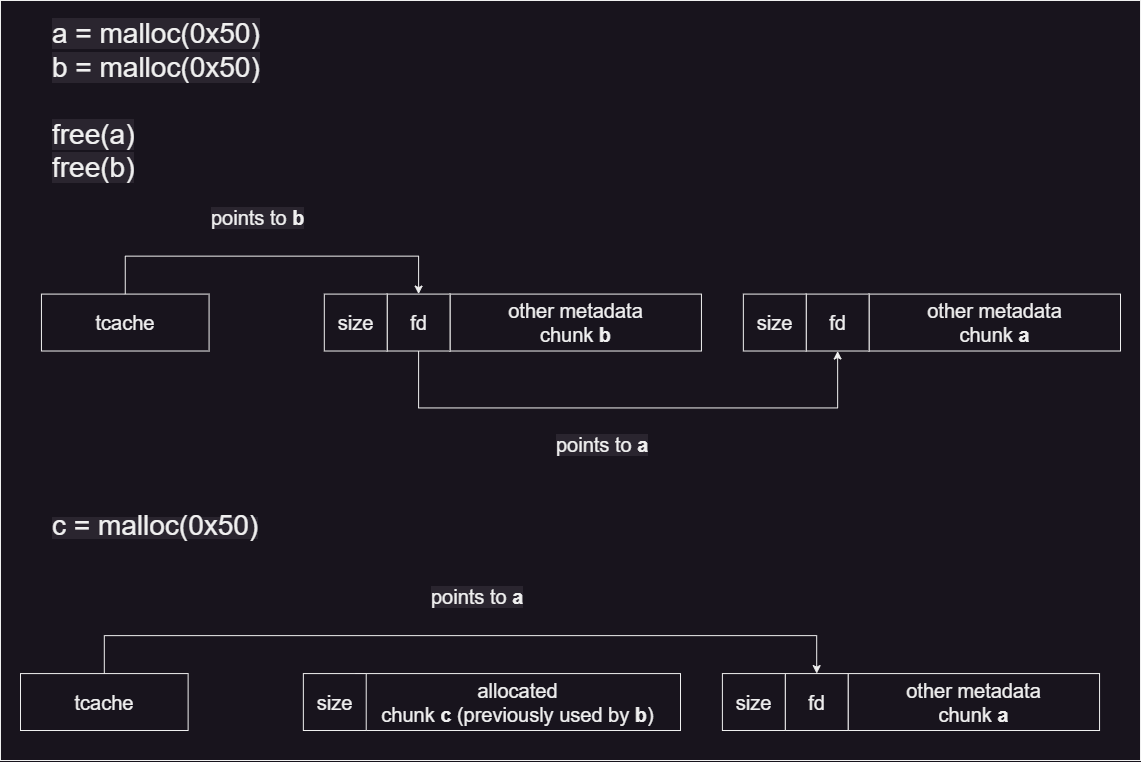

The diagram above was exported from draw.io. Its source (the exported page's mxGraphModel, read from the mxfile embedded in the PNG):
<mxGraphModel dx="1682" dy="955" grid="1" gridSize="10" guides="1" tooltips="1" connect="1" arrows="1" fold="1" page="1" pageScale="1" pageWidth="1200" pageHeight="1600" math="0" shadow="0">
  <root>
    <mxCell id="0" />
    <mxCell id="1" parent="0" />
    <mxCell id="8gB_yiJFDAFB_v6qX0t--1" value="" style="whiteSpace=wrap;html=1;" vertex="1" parent="1">
      <mxGeometry x="40" y="30" width="1140" height="760" as="geometry" />
    </mxCell>
    <mxCell id="4kv48cukJ1esjUSP5hUu-1" value="other metadata&lt;br style=&quot;font-size: 20px;&quot;&gt;chunk &lt;b style=&quot;font-size: 20px;&quot;&gt;b&lt;/b&gt;" style="rounded=0;whiteSpace=wrap;html=1;movable=1;resizable=1;rotatable=1;deletable=1;editable=1;locked=0;connectable=1;fontSize=20;" parent="1" vertex="1">
      <mxGeometry x="489.5238095238095" y="323.5897435897436" width="251.42857142857142" height="56.92307692307692" as="geometry" />
    </mxCell>
    <mxCell id="4kv48cukJ1esjUSP5hUu-2" value="fd" style="rounded=0;whiteSpace=wrap;html=1;movable=1;resizable=1;rotatable=1;deletable=1;editable=1;locked=0;connectable=1;fontSize=20;" parent="1" vertex="1">
      <mxGeometry x="426.6666666666667" y="323.5897435897436" width="62.857142857142854" height="56.92307692307692" as="geometry" />
    </mxCell>
    <mxCell id="4kv48cukJ1esjUSP5hUu-3" value="size" style="rounded=0;whiteSpace=wrap;html=1;movable=1;resizable=1;rotatable=1;deletable=1;editable=1;locked=0;connectable=1;fontSize=20;" parent="1" vertex="1">
      <mxGeometry x="363.8095238095238" y="323.5897435897436" width="62.857142857142854" height="56.92307692307692" as="geometry" />
    </mxCell>
    <mxCell id="4kv48cukJ1esjUSP5hUu-4" value="tcache" style="rounded=0;whiteSpace=wrap;html=1;movable=1;resizable=1;rotatable=1;deletable=1;editable=1;locked=0;connectable=1;fontSize=20;" parent="1" vertex="1">
      <mxGeometry x="80.95238095238095" y="323.5897435897436" width="167.61904761904762" height="56.92307692307692" as="geometry" />
    </mxCell>
    <mxCell id="4kv48cukJ1esjUSP5hUu-6" value="" style="endArrow=none;html=1;rounded=0;exitX=0.5;exitY=0;exitDx=0;exitDy=0;movable=1;resizable=1;rotatable=1;deletable=1;editable=1;locked=0;connectable=1;fontSize=20;" parent="1" source="4kv48cukJ1esjUSP5hUu-4" edge="1">
      <mxGeometry width="50" height="50" relative="1" as="geometry">
        <mxPoint x="101.9047619047619" y="323.5897435897436" as="sourcePoint" />
        <mxPoint x="164.76190476190476" y="285.64102564102564" as="targetPoint" />
      </mxGeometry>
    </mxCell>
    <mxCell id="4kv48cukJ1esjUSP5hUu-8" value="" style="endArrow=none;html=1;rounded=0;movable=1;resizable=1;rotatable=1;deletable=1;editable=1;locked=0;connectable=1;fontSize=20;" parent="1" edge="1">
      <mxGeometry width="50" height="50" relative="1" as="geometry">
        <mxPoint x="164.76190476190476" y="285.64102564102564" as="sourcePoint" />
        <mxPoint x="458.09523809523813" y="285.64102564102564" as="targetPoint" />
      </mxGeometry>
    </mxCell>
    <mxCell id="4kv48cukJ1esjUSP5hUu-9" value="" style="endArrow=classic;html=1;rounded=0;entryX=0.5;entryY=0;entryDx=0;entryDy=0;movable=1;resizable=1;rotatable=1;deletable=1;editable=1;locked=0;connectable=1;fontSize=20;" parent="1" target="4kv48cukJ1esjUSP5hUu-2" edge="1">
      <mxGeometry width="50" height="50" relative="1" as="geometry">
        <mxPoint x="458.09523809523813" y="285.64102564102564" as="sourcePoint" />
        <mxPoint x="39.04761904761905" y="361.53846153846155" as="targetPoint" />
      </mxGeometry>
    </mxCell>
    <mxCell id="4kv48cukJ1esjUSP5hUu-10" value="other metadata&lt;br style=&quot;font-size: 20px;&quot;&gt;chunk &lt;b style=&quot;font-size: 20px;&quot;&gt;a&lt;/b&gt;" style="rounded=0;whiteSpace=wrap;html=1;movable=1;resizable=1;rotatable=1;deletable=1;editable=1;locked=0;connectable=1;fontSize=20;" parent="1" vertex="1">
      <mxGeometry x="908.5714285714286" y="323.5897435897436" width="251.42857142857142" height="56.92307692307692" as="geometry" />
    </mxCell>
    <mxCell id="4kv48cukJ1esjUSP5hUu-11" value="fd" style="rounded=0;whiteSpace=wrap;html=1;movable=1;resizable=1;rotatable=1;deletable=1;editable=1;locked=0;connectable=1;fontSize=20;" parent="1" vertex="1">
      <mxGeometry x="845.7142857142857" y="323.5897435897436" width="62.857142857142854" height="56.92307692307692" as="geometry" />
    </mxCell>
    <mxCell id="4kv48cukJ1esjUSP5hUu-12" value="size" style="rounded=0;whiteSpace=wrap;html=1;movable=1;resizable=1;rotatable=1;deletable=1;editable=1;locked=0;connectable=1;fontSize=20;" parent="1" vertex="1">
      <mxGeometry x="782.8571428571428" y="323.5897435897436" width="62.857142857142854" height="56.92307692307692" as="geometry" />
    </mxCell>
    <mxCell id="4kv48cukJ1esjUSP5hUu-13" value="" style="endArrow=none;html=1;rounded=0;movable=1;resizable=1;rotatable=1;deletable=1;editable=1;locked=0;connectable=1;fontSize=20;" parent="1" edge="1">
      <mxGeometry width="50" height="50" relative="1" as="geometry">
        <mxPoint x="458.09523809523813" y="437.43589743589746" as="sourcePoint" />
        <mxPoint x="877.1428571428571" y="437.43589743589746" as="targetPoint" />
      </mxGeometry>
    </mxCell>
    <mxCell id="4kv48cukJ1esjUSP5hUu-14" value="" style="endArrow=none;html=1;rounded=0;entryX=0.5;entryY=1;entryDx=0;entryDy=0;movable=1;resizable=1;rotatable=1;deletable=1;editable=1;locked=0;connectable=1;fontSize=20;" parent="1" target="4kv48cukJ1esjUSP5hUu-2" edge="1">
      <mxGeometry width="50" height="50" relative="1" as="geometry">
        <mxPoint x="458.09523809523813" y="437.43589743589746" as="sourcePoint" />
        <mxPoint x="290.4761904761905" y="589.2307692307692" as="targetPoint" />
      </mxGeometry>
    </mxCell>
    <mxCell id="4kv48cukJ1esjUSP5hUu-15" value="" style="endArrow=classic;html=1;rounded=0;entryX=0.5;entryY=1;entryDx=0;entryDy=0;movable=1;resizable=1;rotatable=1;deletable=1;editable=1;locked=0;connectable=1;fontSize=20;" parent="1" target="4kv48cukJ1esjUSP5hUu-11" edge="1">
      <mxGeometry width="50" height="50" relative="1" as="geometry">
        <mxPoint x="877.1428571428571" y="437.43589743589746" as="sourcePoint" />
        <mxPoint x="1044.7619047619048" y="494.35897435897436" as="targetPoint" />
      </mxGeometry>
    </mxCell>
    <mxCell id="4kv48cukJ1esjUSP5hUu-17" value="&lt;span style=&quot;color: rgb(240, 240, 240); font-family: Helvetica; font-size: 28px; font-style: normal; font-variant-ligatures: normal; font-variant-caps: normal; font-weight: 400; letter-spacing: normal; orphans: 2; text-align: center; text-indent: 0px; text-transform: none; widows: 2; word-spacing: 0px; -webkit-text-stroke-width: 0px; background-color: rgb(42, 37, 47); text-decoration-thickness: initial; text-decoration-style: initial; text-decoration-color: initial; float: none; display: inline !important;&quot;&gt;a = malloc(0x50)&lt;br style=&quot;font-size: 28px;&quot;&gt;b = malloc(0x50)&lt;br style=&quot;font-size: 28px;&quot;&gt;&lt;br style=&quot;font-size: 28px;&quot;&gt;free(a)&lt;br style=&quot;font-size: 28px;&quot;&gt;free(b)&lt;br style=&quot;font-size: 28px;&quot;&gt;&lt;/span&gt;" style="text;whiteSpace=wrap;html=1;movable=1;resizable=1;rotatable=1;deletable=1;editable=1;locked=0;connectable=1;fontSize=28;container=0;" parent="1" vertex="1">
      <mxGeometry x="90.00238095238095" y="40" width="230.47619047619048" height="170.76923076923077" as="geometry" />
    </mxCell>
    <mxCell id="4kv48cukJ1esjUSP5hUu-18" value="&lt;span style=&quot;color: rgb(240, 240, 240); font-family: Helvetica; font-size: 20px; font-style: normal; font-variant-ligatures: normal; font-variant-caps: normal; font-weight: 400; letter-spacing: normal; orphans: 2; text-align: center; text-indent: 0px; text-transform: none; widows: 2; word-spacing: 0px; -webkit-text-stroke-width: 0px; background-color: rgb(42, 37, 47); text-decoration-thickness: initial; text-decoration-style: initial; text-decoration-color: initial; float: none; display: inline !important;&quot;&gt;points to &lt;/span&gt;&lt;span style=&quot;color: rgb(240, 240, 240); font-family: Helvetica; font-size: 20px; font-style: normal; font-variant-ligatures: normal; font-variant-caps: normal; letter-spacing: normal; orphans: 2; text-align: center; text-indent: 0px; text-transform: none; widows: 2; word-spacing: 0px; -webkit-text-stroke-width: 0px; background-color: rgb(42, 37, 47); text-decoration-thickness: initial; text-decoration-style: initial; text-decoration-color: initial; float: none; display: inline !important;&quot;&gt;&lt;b style=&quot;font-size: 20px;&quot;&gt;b&lt;/b&gt;&lt;br style=&quot;font-size: 20px;&quot;&gt;&lt;/span&gt;" style="text;whiteSpace=wrap;html=1;movable=1;resizable=1;rotatable=1;deletable=1;editable=1;locked=0;connectable=1;fontSize=20;" parent="1" vertex="1">
      <mxGeometry x="248.57142857142856" y="228.71794871794873" width="146.66666666666666" height="37.94871794871795" as="geometry" />
    </mxCell>
    <mxCell id="4kv48cukJ1esjUSP5hUu-19" value="&lt;span style=&quot;color: rgb(240, 240, 240); font-family: Helvetica; font-size: 20px; font-style: normal; font-variant-ligatures: normal; font-variant-caps: normal; font-weight: 400; letter-spacing: normal; orphans: 2; text-align: center; text-indent: 0px; text-transform: none; widows: 2; word-spacing: 0px; -webkit-text-stroke-width: 0px; background-color: rgb(42, 37, 47); text-decoration-thickness: initial; text-decoration-style: initial; text-decoration-color: initial; float: none; display: inline !important;&quot;&gt;points to &lt;/span&gt;&lt;span style=&quot;color: rgb(240, 240, 240); font-family: Helvetica; font-size: 20px; font-style: normal; font-variant-ligatures: normal; font-variant-caps: normal; letter-spacing: normal; orphans: 2; text-align: center; text-indent: 0px; text-transform: none; widows: 2; word-spacing: 0px; -webkit-text-stroke-width: 0px; background-color: rgb(42, 37, 47); text-decoration-thickness: initial; text-decoration-style: initial; text-decoration-color: initial; float: none; display: inline !important;&quot;&gt;&lt;b style=&quot;font-size: 20px;&quot;&gt;a&lt;/b&gt;&lt;/span&gt;&lt;span style=&quot;color: rgb(240, 240, 240); font-family: Helvetica; font-size: 20px; font-style: normal; font-variant-ligatures: normal; font-variant-caps: normal; letter-spacing: normal; orphans: 2; text-align: center; text-indent: 0px; text-transform: none; widows: 2; word-spacing: 0px; -webkit-text-stroke-width: 0px; background-color: rgb(42, 37, 47); text-decoration-thickness: initial; text-decoration-style: initial; text-decoration-color: initial; float: none; display: inline !important;&quot;&gt;&lt;br style=&quot;font-size: 20px;&quot;&gt;&lt;/span&gt;" style="text;whiteSpace=wrap;html=1;movable=1;resizable=1;rotatable=1;deletable=1;editable=1;locked=0;connectable=1;fontSize=20;" parent="1" vertex="1">
      <mxGeometry x="594.2857142857142" y="456.4102564102564" width="146.66666666666666" height="37.94871794871795" as="geometry" />
    </mxCell>
    <mxCell id="4kv48cukJ1esjUSP5hUu-20" value="allocated&lt;br style=&quot;font-size: 20px;&quot;&gt;chunk &lt;b&gt;c &lt;/b&gt;(previously used by &lt;b&gt;b&lt;/b&gt;)" style="rounded=0;whiteSpace=wrap;html=1;movable=1;resizable=1;rotatable=1;deletable=1;editable=1;locked=0;connectable=1;fontSize=20;" parent="1" vertex="1">
      <mxGeometry x="395.23809523809524" y="703.0769230769231" width="324.76190476190476" height="56.92307692307692" as="geometry" />
    </mxCell>
    <mxCell id="4kv48cukJ1esjUSP5hUu-22" value="size" style="rounded=0;whiteSpace=wrap;html=1;movable=1;resizable=1;rotatable=1;deletable=1;editable=1;locked=0;connectable=1;fontSize=20;" parent="1" vertex="1">
      <mxGeometry x="342.85714285714283" y="703.0769230769231" width="62.857142857142854" height="56.92307692307692" as="geometry" />
    </mxCell>
    <mxCell id="4kv48cukJ1esjUSP5hUu-23" value="tcache" style="rounded=0;whiteSpace=wrap;html=1;movable=1;resizable=1;rotatable=1;deletable=1;editable=1;locked=0;connectable=1;fontSize=20;" parent="1" vertex="1">
      <mxGeometry x="60" y="703.0769230769231" width="167.61904761904762" height="56.92307692307692" as="geometry" />
    </mxCell>
    <mxCell id="4kv48cukJ1esjUSP5hUu-24" value="" style="endArrow=none;html=1;rounded=0;exitX=0.5;exitY=0;exitDx=0;exitDy=0;movable=1;resizable=1;rotatable=1;deletable=1;editable=1;locked=0;connectable=1;fontSize=20;" parent="1" source="4kv48cukJ1esjUSP5hUu-23" edge="1">
      <mxGeometry width="50" height="50" relative="1" as="geometry">
        <mxPoint x="80.95238095238095" y="703.0769230769231" as="sourcePoint" />
        <mxPoint x="143.8095238095238" y="665.1282051282052" as="targetPoint" />
      </mxGeometry>
    </mxCell>
    <mxCell id="4kv48cukJ1esjUSP5hUu-25" value="" style="endArrow=none;html=1;rounded=0;movable=1;resizable=1;rotatable=1;deletable=1;editable=1;locked=0;connectable=1;fontSize=20;" parent="1" edge="1">
      <mxGeometry width="50" height="50" relative="1" as="geometry">
        <mxPoint x="143.8095238095238" y="665.1282051282052" as="sourcePoint" />
        <mxPoint x="856.1904761904763" y="665.1282051282052" as="targetPoint" />
      </mxGeometry>
    </mxCell>
    <mxCell id="4kv48cukJ1esjUSP5hUu-26" value="" style="endArrow=classic;html=1;rounded=0;entryX=0.5;entryY=0;entryDx=0;entryDy=0;movable=1;resizable=1;rotatable=1;deletable=1;editable=1;locked=0;connectable=1;fontSize=20;" parent="1" target="4kv48cukJ1esjUSP5hUu-28" edge="1">
      <mxGeometry width="50" height="50" relative="1" as="geometry">
        <mxPoint x="856.1904761904763" y="665.1282051282052" as="sourcePoint" />
        <mxPoint x="18.095238095238095" y="741.025641025641" as="targetPoint" />
      </mxGeometry>
    </mxCell>
    <mxCell id="4kv48cukJ1esjUSP5hUu-27" value="other metadata&lt;br style=&quot;font-size: 20px;&quot;&gt;chunk &lt;b style=&quot;font-size: 20px;&quot;&gt;a&lt;/b&gt;" style="rounded=0;whiteSpace=wrap;html=1;movable=1;resizable=1;rotatable=1;deletable=1;editable=1;locked=0;connectable=1;fontSize=20;" parent="1" vertex="1">
      <mxGeometry x="887.6190476190477" y="703.0769230769231" width="251.42857142857142" height="56.92307692307692" as="geometry" />
    </mxCell>
    <mxCell id="4kv48cukJ1esjUSP5hUu-28" value="fd" style="rounded=0;whiteSpace=wrap;html=1;movable=1;resizable=1;rotatable=1;deletable=1;editable=1;locked=0;connectable=1;fontSize=20;" parent="1" vertex="1">
      <mxGeometry x="824.7619047619048" y="703.0769230769231" width="62.857142857142854" height="56.92307692307692" as="geometry" />
    </mxCell>
    <mxCell id="4kv48cukJ1esjUSP5hUu-29" value="size" style="rounded=0;whiteSpace=wrap;html=1;movable=1;resizable=1;rotatable=1;deletable=1;editable=1;locked=0;connectable=1;fontSize=20;" parent="1" vertex="1">
      <mxGeometry x="761.9047619047619" y="703.0769230769231" width="62.857142857142854" height="56.92307692307692" as="geometry" />
    </mxCell>
    <mxCell id="4kv48cukJ1esjUSP5hUu-33" value="&lt;span style=&quot;color: rgb(240, 240, 240); font-family: Helvetica; font-style: normal; font-variant-ligatures: normal; font-variant-caps: normal; font-weight: 400; letter-spacing: normal; orphans: 2; text-align: center; text-indent: 0px; text-transform: none; widows: 2; word-spacing: 0px; -webkit-text-stroke-width: 0px; background-color: rgb(42, 37, 47); text-decoration-thickness: initial; text-decoration-style: initial; text-decoration-color: initial; float: none; display: inline !important;&quot;&gt;&lt;font style=&quot;font-size: 28px;&quot;&gt;c = malloc(0x50)&lt;/font&gt;&lt;br style=&quot;font-size: 20px;&quot;&gt;&lt;/span&gt;" style="text;whiteSpace=wrap;html=1;movable=1;resizable=1;rotatable=1;deletable=1;editable=1;locked=0;connectable=1;fontSize=20;" parent="1" vertex="1">
      <mxGeometry x="90" y="532.31" width="370" height="56.92" as="geometry" />
    </mxCell>
    <mxCell id="4kv48cukJ1esjUSP5hUu-34" value="&lt;span style=&quot;color: rgb(240, 240, 240); font-family: Helvetica; font-size: 20px; font-style: normal; font-variant-ligatures: normal; font-variant-caps: normal; font-weight: 400; letter-spacing: normal; orphans: 2; text-align: center; text-indent: 0px; text-transform: none; widows: 2; word-spacing: 0px; -webkit-text-stroke-width: 0px; background-color: rgb(42, 37, 47); text-decoration-thickness: initial; text-decoration-style: initial; text-decoration-color: initial; float: none; display: inline !important;&quot;&gt;points to &lt;/span&gt;&lt;span style=&quot;color: rgb(240, 240, 240); font-family: Helvetica; font-size: 20px; font-style: normal; font-variant-ligatures: normal; font-variant-caps: normal; letter-spacing: normal; orphans: 2; text-align: center; text-indent: 0px; text-transform: none; widows: 2; word-spacing: 0px; -webkit-text-stroke-width: 0px; background-color: rgb(42, 37, 47); text-decoration-thickness: initial; text-decoration-style: initial; text-decoration-color: initial; float: none; display: inline !important;&quot;&gt;&lt;b style=&quot;font-size: 20px;&quot;&gt;a&lt;/b&gt;&lt;/span&gt;&lt;span style=&quot;color: rgb(240, 240, 240); font-family: Helvetica; font-size: 20px; font-style: normal; font-variant-ligatures: normal; font-variant-caps: normal; letter-spacing: normal; orphans: 2; text-align: center; text-indent: 0px; text-transform: none; widows: 2; word-spacing: 0px; -webkit-text-stroke-width: 0px; background-color: rgb(42, 37, 47); text-decoration-thickness: initial; text-decoration-style: initial; text-decoration-color: initial; float: none; display: inline !important;&quot;&gt;&lt;br style=&quot;font-size: 20px;&quot;&gt;&lt;/span&gt;" style="text;whiteSpace=wrap;html=1;movable=1;resizable=1;rotatable=1;deletable=1;editable=1;locked=0;connectable=1;fontSize=20;" parent="1" vertex="1">
      <mxGeometry x="468.57142857142856" y="608.2051282051283" width="146.66666666666666" height="37.94871794871795" as="geometry" />
    </mxCell>
  </root>
</mxGraphModel>